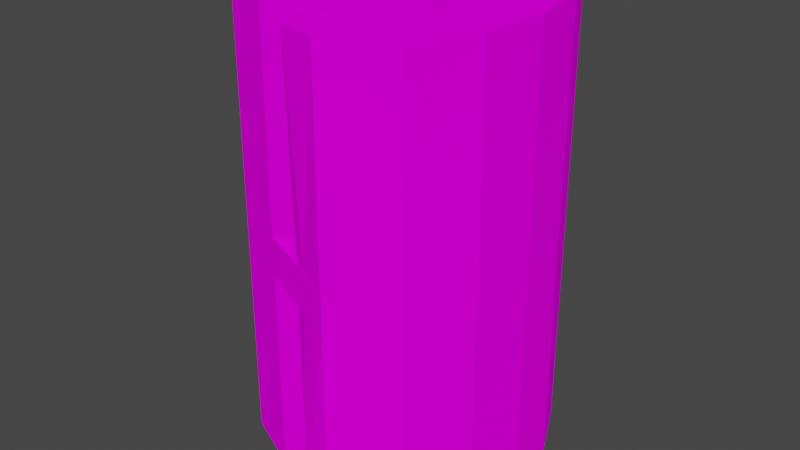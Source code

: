 # Source: Moneyroll.blend  (saved by Blender 2.81.16; exported with 4.5.12 LTS)
import bpy
from mathutils import Matrix  # noqa: F401  (used for matrix-valued properties, if any)

bpy.ops.wm.read_factory_settings(use_empty=True)
scene = bpy.context.scene
scene.name = 'Scene'

# ---- collections
col_collection = bpy.data.collections.new('Collection'); scene.collection.children.link(col_collection)

# ---- images (referenced by path relative to the original .blend; pixels are not part of the script)
import os
ASSET_DIR = os.environ.get("B2B_ASSET_DIR", "")  # directory of the original .blend (textures are referenced by path, not embedded)
HERE = os.path.dirname(os.path.abspath(__file__))  # packed textures are extracted next to this script under _unpacked/

def load_image(name, relpath, width, height, colorspace="sRGB"):
    """Load a texture the original file referenced (path relative to the .blend, or extracted next to this script)."""
    p = next((c for c in (os.path.join(HERE, relpath), os.path.join(ASSET_DIR, relpath)) if relpath and os.path.exists(c)), "")
    if p:
        img = bpy.data.images.load(p, check_existing=True)
        img.name = name
    else:  # same state as the original file: an image datablock whose file is absent (Cycles renders it pink)
        img = bpy.data.images.new(name, width, height)
        img.source = "FILE"
        img.filepath = "//" + (relpath or name)
    img.colorspace_settings.name = colorspace
    return img
img_money_png = load_image('Money.png', 'Money.png', 1024, 1024, 'sRGB')

# ---- materials (node trees are filled in below, after node groups)
mat_money = bpy.data.materials.new('Money')
mat_money.use_transparent_shadow = False

# ---- material node trees
mat_money.use_nodes = True; mat_money.node_tree.nodes.clear()
_N = mat_money.node_tree.nodes; _L = mat_money.node_tree.links
n0 = _N.new('ShaderNodeOutputMaterial'); n0.name = 'Material Output'; n0.location = (300, 300)
n1 = _N.new('ShaderNodeBsdfDiffuse'); n1.name = 'Diffuse BSDF'; n1.location = (10, 300)
n1.inputs[1].default_value = 0.2
n2 = _N.new('ShaderNodeTexImage'); n2.name = 'Image Texture'; n2.location = (-280, 275)
n2.image = img_money_png
_L.new(n1.outputs[0], n0.inputs[0])
_L.new(n2.outputs[0], n1.inputs[0])
n0.is_active_output = True

# ---- world
world_world = bpy.data.worlds.new('World'); scene.world = world_world
world_world.use_nodes = True; world_world.node_tree.nodes.clear()
_N = world_world.node_tree.nodes; _L = world_world.node_tree.links
n0 = _N.new('ShaderNodeOutputWorld'); n0.name = 'World Output'; n0.location = (300, 300)
n1 = _N.new('ShaderNodeBackground'); n1.name = 'Background'; n1.location = (10, 300)
n1.inputs[0].default_value = (0.05088, 0.05088, 0.05088, 1.0)
_L.new(n1.outputs[0], n0.inputs[0])
n0.is_active_output = True
world_world.color = (0.05088, 0.05088, 0.05088)
world_world.use_sun_shadow = False
world_world.sun_shadow_jitter_overblur = 0.0

# ---- meshes
me_cube_001 = bpy.data.meshes.new('Cube.001')
me_cube_001.from_pydata([(1.882, -2.911, -4.189), (-0.8821, -2.275, -4.189), (0.6947, 1.643, -4.189), (-1.828, 1.03, -4.189), (1.882, -2.911, 4.189), (-0.8821, -2.275, 4.189), (0.6947, 1.643, 4.189), (-1.828, 1.03, 4.189), (2.616, -0.8775, -4.189), (-2.624, -2.112, -4.189), (-7.199, -0.2379, -4.189), (-4.457, 1.995, -4.189), (1.435, 2.972, -4.189), (5.721, 1.053, -4.189), (5.935, -1.289, -4.189), (2.652, -0.9698, -4.189), (2.505, 0.6386, -4.189), (0.6755, 1.655, -4.189), (-2.097, 1.028, -4.189), (-3.833, -0.1234, -4.189), (-1.872, -0.7945, -4.189), (-0.5238, -0.6867, -4.189), (5.935, -1.289, 4.189), (5.721, 1.053, 4.189), (1.435, 2.972, 4.189), (-4.457, 1.995, 4.189), (-7.199, -0.2379, 4.189), (-2.624, -2.112, 4.189), (2.616, -0.8775, 4.189), (-0.5238, -0.6867, 4.189), (-1.872, -0.7945, 4.189), (-3.833, -0.1234, 4.189), (-2.097, 1.028, 4.189), (0.6755, 1.655, 4.189), (2.505, 0.6386, 4.189), (2.652, -0.9698, 4.189), (4.798, -2.417, -4.189), (0.03767, -2.722, -4.189), (-0.6079, 0.1948, -4.189), (-0.59, 1.488, -4.189), (0.6947, 1.643, 2.384e-07), (-1.828, 1.03, -7.153e-06), (-0.59, 1.488, 4.189), (2.208, 0.6121, 4.189), (1.012, -2.031, 4.189), (0.03767, -2.722, 4.189), (1.882, -2.911, 2.384e-07), (-0.8821, -2.275, -7.153e-06), (2.208, 0.6121, -4.189), (0.9802, -1.993, -4.189), (-5.606, -1.551, -4.189), (-6.306, 1.083, -4.189), (-2.035, 2.746, -4.189), (4.335, 2.172, -4.189), (6.208, -0.1135, -4.189), (1.012, -2.031, -4.189), (2.832, -0.1587, -4.189), (1.73, 1.312, -4.189), (-0.6411, 1.515, -4.189), (-3.403, 0.3911, -4.189), (-3.385, -0.5328, -4.189), (-0.6542, -0.8104, -4.189), (4.798, -2.417, 4.189), (6.208, -0.1135, 4.189), (4.335, 2.172, 4.189), (-2.035, 2.746, 4.189), (-6.306, 1.083, 4.189), (-5.606, -1.551, 4.189), (0.9802, -1.993, 4.189), (-0.6079, 0.1948, 4.189), (-0.6542, -0.8104, 4.189), (-3.385, -0.5328, 4.189), (-3.403, 0.3911, 4.189), (-0.6411, 1.515, 4.189), (1.73, 1.312, 4.189), (2.832, -0.1587, 4.189), (-0.5238, -0.6867, 2.384e-07), (-1.872, -0.7945, -1.097e-05), (-3.833, -0.1234, 2.384e-07), (-2.097, 1.028, 2.384e-07), (0.6755, 1.655, 2.384e-07), (2.505, 0.6386, 2.384e-07), (2.652, -0.9698, 2.384e-07), (2.616, -0.8775, 2.384e-07), (-2.624, -2.112, -1.097e-05), (-7.199, -0.2379, 2.384e-07), (-4.457, 1.995, 2.384e-07), (1.435, 2.972, -7.153e-06), (5.721, 1.053, -7.153e-06), (5.935, -1.289, -7.153e-06), (1.158, -0.6213, 4.189), (-2.248, -1.453, 4.189), (-5.516, -0.1807, 4.189), (-3.277, 1.512, 4.189), (1.055, 2.314, 4.189), (4.113, 0.8459, 4.189), (4.293, -1.129, 4.189), (4.293, -1.129, -4.189), (4.113, 0.8459, -4.189), (1.055, 2.314, -4.189), (-3.277, 1.512, -4.189), (-5.516, -0.1807, -4.189), (-2.248, -1.453, -4.189), (1.158, -0.6213, -4.189), (0.163, -1.402, -4.189), (-4.496, -1.042, -4.189), (-4.854, 0.7368, -4.189), (-1.338, 2.131, -4.189), (3.033, 1.742, -4.189), (4.52, -0.1361, -4.189), (3.373, -2.054, -4.189), (4.52, -0.1361, 4.189), (3.033, 1.742, 4.189), (-1.338, 2.131, 4.189), (-4.854, 0.7368, 4.189), (-4.496, -1.042, 4.189), (0.163, -1.402, 4.189), (0.453, 0.351, 4.189), (6.208, -0.1135, 2.384e-07), (4.335, 2.172, 2.384e-07), (-2.035, 2.746, 3.815e-06), (-6.306, 1.083, -7.153e-06), (-5.606, -1.551, -7.153e-06), (0.9802, -1.993, 3.815e-06), (2.208, 0.6121, 2.384e-07), (2.832, -0.1587, 3.815e-06), (1.73, 1.312, 2.384e-07), (-0.6411, 1.515, 3.815e-06), (-3.403, 0.3911, -7.153e-06), (-3.385, -0.5328, 2.384e-07), (-0.6542, -0.8104, 2.384e-07), (-0.6079, 0.1948, -7.153e-06), (1.012, -2.031, -7.153e-06), (4.798, -2.417, -7.153e-06), (0.3058, -2.618, -7.153e-06), (3.373, -2.054, 4.189), (-0.59, 1.488, -7.153e-06), (0.453, 0.351, -4.189), (0.6947, 1.643, -0.3599), (-0.8821, -2.275, -0.3599), (2.616, -0.8775, -0.3599), (-2.624, -2.112, -0.3599), (-7.199, -0.2379, -0.3599), (-4.457, 1.995, -0.3599), (1.435, 2.972, -0.3599), (5.721, 1.053, -0.3599), (5.935, -1.289, -0.3599), (-1.828, 1.03, -0.3599), (1.882, -2.911, -0.3599), (-0.5238, -0.6867, -0.3599), (-1.872, -0.7945, -0.3599), (-3.833, -0.1234, -0.3599), (-2.097, 1.028, -0.3599), (0.6755, 1.655, -0.3599), (2.505, 0.6386, -0.3599), (2.652, -0.9698, -0.3599), (6.208, -0.1135, -0.3599), (4.335, 2.172, -0.3599), (-2.035, 2.746, -0.3599), (-6.306, 1.083, -0.3599), (-5.606, -1.551, -0.3599), (0.9802, -1.993, -0.3599), (2.208, 0.6121, -0.3599), (2.832, -0.1587, -0.3599), (1.73, 1.312, -0.3599), (-0.6411, 1.515, -0.3599), (-3.403, 0.3911, -0.3599), (-3.385, -0.5328, -0.3599), (-0.6542, -0.8104, -0.3599), (-0.6079, 0.1948, -0.3599), (1.012, -2.031, -0.3599), (4.798, -2.417, -0.3599), (0.3058, -2.618, -0.3599), (-0.59, 1.488, -0.3599), (-1.828, 1.03, 0.3589), (1.882, -2.911, 0.3589), (-0.5238, -0.6867, 0.3589), (-1.872, -0.7945, 0.3589), (-3.833, -0.1234, 0.3589), (-2.097, 1.028, 0.3589), (0.6755, 1.655, 0.3589), (2.505, 0.6386, 0.3589), (2.652, -0.9698, 0.3589), (0.6947, 1.643, 0.3589), (-0.8821, -2.275, 0.3589), (2.616, -0.8775, 0.3589), (-2.624, -2.112, 0.3589), (-7.199, -0.2379, 0.3589), (-4.457, 1.995, 0.3589), (1.435, 2.972, 0.3589), (5.721, 1.053, 0.3589), (5.935, -1.289, 0.3589), (6.208, -0.1135, 0.3589), (4.335, 2.172, 0.3589), (-2.035, 2.746, 0.3589), (-6.306, 1.083, 0.3589), (-5.606, -1.551, 0.3589), (0.9802, -1.993, 0.3589), (2.208, 0.6121, 0.3589), (2.832, -0.1587, 0.3589), (1.73, 1.312, 0.3589), (-0.6411, 1.515, 0.3589), (-3.403, 0.3911, 0.3589), (-3.385, -0.5328, 0.3589), (-0.6542, -0.8104, 0.3589), (-0.6079, 0.1948, 0.3589), (1.012, -2.031, 0.3589), (4.798, -2.417, 0.3589), (0.3058, -2.618, 0.3589), (-0.59, 1.488, 0.3589)], [], [(137, 38, 3, 39), (209, 174, 7, 42), (135, 44, 5, 45), (172, 139, 1, 37), (207, 62, 4, 175), (170, 55, 1, 139), (169, 38, 21, 149), (168, 61, 20, 150), (167, 60, 19, 151), (166, 59, 18, 152), (165, 58, 17, 153), (164, 57, 16, 154), (163, 56, 15, 155), (198, 43, 28, 185), (197, 68, 27, 186), (196, 67, 26, 187), (195, 66, 25, 188), (194, 65, 24, 189), (193, 64, 23, 190), (192, 63, 22, 191), (117, 69, 29, 90), (116, 70, 30, 91), (115, 71, 31, 92), (114, 72, 32, 93), (113, 73, 33, 94), (112, 74, 34, 95), (111, 75, 35, 96), (110, 55, 15, 97), (109, 56, 16, 98), (108, 57, 17, 99), (107, 58, 18, 100), (106, 59, 19, 101), (105, 60, 20, 102), (104, 61, 21, 103), (49, 104, 103, 8), (9, 102, 104, 49), (102, 20, 61, 104), (50, 105, 102, 9), (10, 101, 105, 50), (101, 19, 60, 105), (51, 106, 101, 10), (11, 100, 106, 51), (100, 18, 59, 106), (52, 107, 100, 11), (12, 99, 107, 52), (99, 17, 58, 107), (53, 108, 99, 12), (13, 98, 108, 53), (98, 16, 57, 108), (54, 109, 98, 13), (14, 97, 109, 54), (97, 15, 56, 109), (36, 110, 97, 14), (0, 37, 110, 36), (37, 1, 55, 110), (63, 111, 96, 22), (23, 95, 111, 63), (95, 34, 75, 111), (64, 112, 95, 23), (24, 94, 112, 64), (94, 33, 74, 112), (65, 113, 94, 24), (25, 93, 113, 65), (93, 32, 73, 113), (66, 114, 93, 25), (26, 92, 114, 66), (92, 31, 72, 114), (67, 115, 92, 26), (27, 91, 115, 67), (91, 30, 71, 115), (68, 116, 91, 27), (28, 90, 116, 68), (90, 29, 70, 116), (43, 117, 90, 28), (6, 42, 117, 43), (42, 7, 69, 117), (156, 118, 89, 146), (145, 88, 118, 156), (190, 23, 63, 192), (157, 119, 88, 145), (144, 87, 119, 157), (189, 24, 64, 193), (158, 120, 87, 144), (143, 86, 120, 158), (188, 25, 65, 194), (159, 121, 86, 143), (142, 85, 121, 159), (187, 26, 66, 195), (160, 122, 85, 142), (141, 84, 122, 160), (186, 27, 67, 196), (161, 123, 84, 141), (140, 83, 123, 161), (185, 28, 68, 197), (162, 124, 83, 140), (138, 40, 124, 162), (183, 6, 43, 198), (199, 125, 82, 182), (181, 81, 125, 199), (154, 16, 56, 163), (200, 126, 81, 181), (180, 80, 126, 200), (153, 17, 57, 164), (201, 127, 80, 180), (179, 79, 127, 201), (152, 18, 58, 165), (202, 128, 79, 179), (178, 78, 128, 202), (151, 19, 59, 166), (203, 129, 78, 178), (177, 77, 129, 203), (150, 20, 60, 167), (204, 130, 77, 177), (176, 76, 130, 204), (149, 21, 61, 168), (205, 131, 76, 176), (174, 41, 131, 205), (147, 3, 38, 169), (206, 132, 47, 184), (182, 82, 132, 206), (155, 15, 55, 170), (171, 133, 46, 148), (146, 89, 133, 171), (191, 22, 62, 207), (148, 172, 37, 0), (175, 208, 134, 46), (208, 184, 47, 134), (62, 135, 45, 4), (22, 96, 135, 62), (96, 35, 44, 135), (183, 209, 42, 6), (138, 173, 136, 40), (173, 147, 41, 136), (48, 137, 39, 2), (8, 103, 137, 48), (103, 21, 38, 137), (39, 3, 147, 173), (2, 39, 173, 138), (46, 134, 172, 148), (14, 146, 171, 36), (36, 171, 148, 0), (82, 155, 170, 132), (41, 147, 169, 131), (76, 149, 168, 130), (77, 150, 167, 129), (78, 151, 166, 128), (79, 152, 165, 127), (80, 153, 164, 126), (81, 154, 163, 125), (2, 138, 162, 48), (48, 162, 140, 8), (8, 140, 161, 49), (49, 161, 141, 9), (9, 141, 160, 50), (50, 160, 142, 10), (10, 142, 159, 51), (51, 159, 143, 11), (11, 143, 158, 52), (52, 158, 144, 12), (12, 144, 157, 53), (53, 157, 145, 13), (13, 145, 156, 54), (54, 156, 146, 14), (125, 163, 155, 82), (126, 164, 154, 81), (127, 165, 153, 80), (128, 166, 152, 79), (129, 167, 151, 78), (130, 168, 150, 77), (131, 169, 149, 76), (132, 170, 139, 47), (134, 47, 139, 172), (40, 136, 209, 183), (45, 5, 184, 208), (4, 45, 208, 175), (89, 191, 207, 133), (35, 182, 206, 44), (44, 206, 184, 5), (7, 174, 205, 69), (69, 205, 176, 29), (29, 176, 204, 70), (70, 204, 177, 30), (30, 177, 203, 71), (71, 203, 178, 31), (31, 178, 202, 72), (72, 202, 179, 32), (32, 179, 201, 73), (73, 201, 180, 33), (33, 180, 200, 74), (74, 200, 181, 34), (34, 181, 199, 75), (75, 199, 182, 35), (40, 183, 198, 124), (83, 185, 197, 123), (84, 186, 196, 122), (85, 187, 195, 121), (86, 188, 194, 120), (87, 189, 193, 119), (88, 190, 192, 118), (118, 192, 191, 89), (119, 193, 190, 88), (120, 194, 189, 87), (121, 195, 188, 86), (122, 196, 187, 85), (123, 197, 186, 84), (124, 198, 185, 83), (133, 207, 175, 46), (136, 41, 174, 209), (46, 148, 141, 84), (186, 175, 46, 84)])
_uv = me_cube_001.uv_layers.new(name='UVMap')
_uv.uv.foreach_set('vector', [0.9359, 0.04451, 0.9359, 2.583e-05, 0.9982, 2.583e-05, 0.9982, 0.04451, 0.4995, 0.04602, 0.4995, -0.0004439, 0.5205, -0.0004439, 0.5205, 0.04602, 0.9357, 0.04579, 0.9357, 0.00296, 0.9979, 0.00296, 0.9979, 0.04579, 0.5055, 0.04555, 0.5055, -0.001687, 0.5642, -0.001687, 0.5642, 0.04555, 0.9357, 0.5115, 0.9357, 0.1036, 0.9979, 0.1036, 0.9979, 0.5115, 0.9374, 0.5117, 0.9374, 0.1036, 0.9999, 0.1036, 0.9999, 0.5117, 0.06258, 0.5117, 0.06258, 0.1036, 0.1251, 0.1036, 0.1251, 0.5117, 0.1876, 0.5117, 0.1876, 0.1036, 0.25, 0.1036, 0.25, 0.5117, 0.3125, 0.5117, 0.3125, 0.1036, 0.375, 0.1036, 0.375, 0.5117, 0.4375, 0.5117, 0.4375, 0.1036, 0.5, 0.1036, 0.5, 0.5117, 0.5625, 0.5117, 0.5625, 0.1036, 0.625, 0.1036, 0.625, 0.5117, 0.6875, 0.5117, 0.6875, 0.1036, 0.75, 0.1036, 0.75, 0.5117, 0.8124, 0.5117, 0.8124, 0.1036, 0.8749, 0.1036, 0.8749, 0.5117, 0.06387, 0.5115, 0.06387, 0.1036, 0.1261, 0.1036, 0.1261, 0.5115, 0.1884, 0.5115, 0.1884, 0.1036, 0.2507, 0.1036, 0.2507, 0.5115, 0.313, 0.5115, 0.313, 0.1036, 0.3752, 0.1036, 0.3752, 0.5115, 0.4375, 0.5115, 0.4375, 0.1036, 0.4998, 0.1036, 0.4998, 0.5115, 0.562, 0.5115, 0.562, 0.1036, 0.6243, 0.1036, 0.6243, 0.5115, 0.6866, 0.5115, 0.6866, 0.1036, 0.7489, 0.1036, 0.7489, 0.5115, 0.8111, 0.5115, 0.8111, 0.1036, 0.8734, 0.1036, 0.8734, 0.5115, 0.0643, 0.04579, 0.0643, 0.00296, 0.1265, 0.00296, 0.1265, 0.04579, 0.1888, 0.04579, 0.1888, 0.00296, 0.251, 0.00296, 0.251, 0.04579, 0.3133, 0.04579, 0.3133, 0.00296, 0.3755, 0.00296, 0.3755, 0.04579, 0.4378, 0.04579, 0.4378, 0.00296, 0.5, 0.00296, 0.5, 0.04579, 0.5622, 0.04579, 0.5622, 0.00296, 0.6245, 0.00296, 0.6245, 0.04579, 0.6867, 0.04579, 0.6867, 0.00296, 0.749, 0.00296, 0.749, 0.04579, 0.8112, 0.04579, 0.8112, 0.00296, 0.8735, 0.00296, 0.8735, 0.04579, 0.06406, 0.04451, 0.06406, 2.583e-05, 0.1263, 2.583e-05, 0.1263, 0.04451, 0.1886, 0.04451, 0.1886, 2.583e-05, 0.2509, 2.583e-05, 0.2509, 0.04451, 0.3132, 0.04451, 0.3132, 2.583e-05, 0.3754, 2.583e-05, 0.3754, 0.04451, 0.4377, 0.04451, 0.4377, 2.583e-05, 0.5, 2.583e-05, 0.5, 0.04451, 0.5623, 0.04451, 0.5623, 2.583e-05, 0.6246, 2.583e-05, 0.6246, 0.04451, 0.6868, 0.04451, 0.6868, 2.583e-05, 0.7491, 2.583e-05, 0.7491, 0.04451, 0.8114, 0.04451, 0.8114, 2.583e-05, 0.8737, 2.583e-05, 0.8737, 0.04451, 0.8114, 0.08898, 0.8114, 0.04451, 0.8737, 0.04451, 0.8737, 0.08898, 0.7491, 0.08898, 0.7491, 0.04451, 0.8114, 0.04451, 0.8114, 0.08898, 0.7491, 0.04451, 0.7491, 2.583e-05, 0.8114, 2.583e-05, 0.8114, 0.04451, 0.6868, 0.08898, 0.6868, 0.04451, 0.7491, 0.04451, 0.7491, 0.08898, 0.6246, 0.08898, 0.6246, 0.04451, 0.6868, 0.04451, 0.6868, 0.08898, 0.6246, 0.04451, 0.6246, 2.583e-05, 0.6868, 2.583e-05, 0.6868, 0.04451, 0.5623, 0.08898, 0.5623, 0.04451, 0.6246, 0.04451, 0.6246, 0.08898, 0.5, 0.08898, 0.5, 0.04451, 0.5623, 0.04451, 0.5623, 0.08898, 0.5, 0.04451, 0.5, 2.583e-05, 0.5623, 2.583e-05, 0.5623, 0.04451, 0.4377, 0.08898, 0.4377, 0.04451, 0.5, 0.04451, 0.5, 0.08898, 0.3754, 0.08898, 0.3754, 0.04451, 0.4377, 0.04451, 0.4377, 0.08898, 0.3754, 0.04451, 0.3754, 2.583e-05, 0.4377, 2.583e-05, 0.4377, 0.04451, 0.3132, 0.08898, 0.3132, 0.04451, 0.3754, 0.04451, 0.3754, 0.08898, 0.2509, 0.08898, 0.2509, 0.04451, 0.3132, 0.04451, 0.3132, 0.08898, 0.2509, 0.04451, 0.2509, 2.583e-05, 0.3132, 2.583e-05, 0.3132, 0.04451, 0.1886, 0.08898, 0.1886, 0.04451, 0.2509, 0.04451, 0.2509, 0.08898, 0.1263, 0.08898, 0.1263, 0.04451, 0.1886, 0.04451, 0.1886, 0.08898, 0.1263, 0.04451, 0.1263, 2.583e-05, 0.1886, 2.583e-05, 0.1886, 0.04451, 0.06406, 0.08898, 0.06406, 0.04451, 0.1263, 0.04451, 0.1263, 0.08898, 0.00178, 0.08898, 0.00178, 0.04451, 0.06406, 0.04451, 0.06406, 0.08898, 0.00178, 0.04451, 0.00178, 2.583e-05, 0.06406, 2.583e-05, 0.06406, 0.04451, 0.8112, 0.08861, 0.8112, 0.04579, 0.8735, 0.04579, 0.8735, 0.08861, 0.749, 0.08861, 0.749, 0.04579, 0.8112, 0.04579, 0.8112, 0.08861, 0.749, 0.04579, 0.749, 0.00296, 0.8112, 0.00296, 0.8112, 0.04579, 0.6867, 0.08861, 0.6867, 0.04579, 0.749, 0.04579, 0.749, 0.08861, 0.6245, 0.08861, 0.6245, 0.04579, 0.6867, 0.04579, 0.6867, 0.08861, 0.6245, 0.04579, 0.6245, 0.00296, 0.6867, 0.00296, 0.6867, 0.04579, 0.5622, 0.08861, 0.5622, 0.04579, 0.6245, 0.04579, 0.6245, 0.08861, 0.5, 0.08861, 0.5, 0.04579, 0.5622, 0.04579, 0.5622, 0.08861, 0.5, 0.04579, 0.5, 0.00296, 0.5622, 0.00296, 0.5622, 0.04579, 0.4378, 0.08861, 0.4378, 0.04579, 0.5, 0.04579, 0.5, 0.08861, 0.3755, 0.08861, 0.3755, 0.04579, 0.4378, 0.04579, 0.4378, 0.08861, 0.3755, 0.04579, 0.3755, 0.00296, 0.4378, 0.00296, 0.4378, 0.04579, 0.3133, 0.08861, 0.3133, 0.04579, 0.3755, 0.04579, 0.3755, 0.08861, 0.251, 0.08861, 0.251, 0.04579, 0.3133, 0.04579, 0.3133, 0.08861, 0.251, 0.04579, 0.251, 0.00296, 0.3133, 0.00296, 0.3133, 0.04579, 0.1888, 0.08861, 0.1888, 0.04579, 0.251, 0.04579, 0.251, 0.08861, 0.1265, 0.08861, 0.1265, 0.04579, 0.1888, 0.04579, 0.1888, 0.08861, 0.1265, 0.04579, 0.1265, 0.00296, 0.1888, 0.00296, 0.1888, 0.04579, 0.0643, 0.08861, 0.0643, 0.04579, 0.1265, 0.04579, 0.1265, 0.08861, 0.002054, 0.08861, 0.002054, 0.04579, 0.0643, 0.04579, 0.0643, 0.08861, 0.002054, 0.04579, 0.002054, 0.00296, 0.0643, 0.00296, 0.0643, 0.04579, 0.8111, 0.5881, 0.8111, 0.5498, 0.8734, 0.5498, 0.8734, 0.5881, 0.7489, 0.5881, 0.7489, 0.5498, 0.8111, 0.5498, 0.8111, 0.5881, 0.7489, 0.5115, 0.7489, 0.1036, 0.8111, 0.1036, 0.8111, 0.5115, 0.6866, 0.5881, 0.6866, 0.5498, 0.7489, 0.5498, 0.7489, 0.5881, 0.6243, 0.5881, 0.6243, 0.5498, 0.6866, 0.5498, 0.6866, 0.5881, 0.6243, 0.5115, 0.6243, 0.1036, 0.6866, 0.1036, 0.6866, 0.5115, 0.562, 0.5881, 0.562, 0.5498, 0.6243, 0.5498, 0.6243, 0.5881, 0.4998, 0.5881, 0.4998, 0.5498, 0.562, 0.5498, 0.562, 0.5881, 0.4998, 0.5115, 0.4998, 0.1036, 0.562, 0.1036, 0.562, 0.5115, 0.4375, 0.5881, 0.4375, 0.5498, 0.4998, 0.5498, 0.4998, 0.5881, 0.3752, 0.5881, 0.3752, 0.5498, 0.4375, 0.5498, 0.4375, 0.5881, 0.3752, 0.5115, 0.3752, 0.1036, 0.4375, 0.1036, 0.4375, 0.5115, 0.313, 0.5881, 0.313, 0.5498, 0.3752, 0.5498, 0.3752, 0.5881, 0.2507, 0.5881, 0.2507, 0.5498, 0.313, 0.5498, 0.313, 0.5881, 0.2507, 0.5115, 0.2507, 0.1036, 0.313, 0.1036, 0.313, 0.5115, 0.2204, 0.6703, 0.2204, 0.632, 0.2827, 0.632, 0.2827, 0.6703, 0.1261, 0.5881, 0.1261, 0.5498, 0.1884, 0.5498, 0.1884, 0.5881, 0.1261, 0.5115, 0.1261, 0.1036, 0.1884, 0.1036, 0.1884, 0.5115, 0.06387, 0.5881, 0.06387, 0.5498, 0.1261, 0.5498, 0.1261, 0.5881, 0.001597, 0.5881, 0.001597, 0.5498, 0.06387, 0.5498, 0.06387, 0.5881, 0.001597, 0.5115, 0.001597, 0.1036, 0.06387, 0.1036, 0.06387, 0.5115, 0.8124, 0.5882, 0.8124, 0.55, 0.8749, 0.55, 0.8749, 0.5882, 0.75, 0.5882, 0.75, 0.55, 0.8124, 0.55, 0.8124, 0.5882, 0.75, 0.5117, 0.75, 0.1036, 0.8124, 0.1036, 0.8124, 0.5117, 0.6875, 0.5882, 0.6875, 0.55, 0.75, 0.55, 0.75, 0.5882, 0.625, 0.5882, 0.625, 0.55, 0.6875, 0.55, 0.6875, 0.5882, 0.625, 0.5117, 0.625, 0.1036, 0.6875, 0.1036, 0.6875, 0.5117, 0.5625, 0.5882, 0.5625, 0.55, 0.625, 0.55, 0.625, 0.5882, 0.5, 0.5882, 0.5, 0.55, 0.5625, 0.55, 0.5625, 0.5882, 0.5, 0.5117, 0.5, 0.1036, 0.5625, 0.1036, 0.5625, 0.5117, 0.4375, 0.5882, 0.4375, 0.55, 0.5, 0.55, 0.5, 0.5882, 0.375, 0.5882, 0.375, 0.55, 0.4375, 0.55, 0.4375, 0.5882, 0.375, 0.5117, 0.375, 0.1036, 0.4375, 0.1036, 0.4375, 0.5117, 0.3125, 0.5882, 0.3125, 0.55, 0.375, 0.55, 0.375, 0.5882, 0.25, 0.5882, 0.25, 0.55, 0.3125, 0.55, 0.3125, 0.5882, 0.25, 0.5117, 0.25, 0.1036, 0.3125, 0.1036, 0.3125, 0.5117, 0.1876, 0.5882, 0.1876, 0.55, 0.25, 0.55, 0.25, 0.5882, 0.1251, 0.5882, 0.1251, 0.55, 0.1876, 0.55, 0.1876, 0.5882, 0.1251, 0.5117, 0.1251, 0.1036, 0.1876, 0.1036, 0.1876, 0.5117, 0.06258, 0.5882, 0.06258, 0.55, 0.1251, 0.55, 0.1251, 0.5882, 8.667e-05, 0.5882, 8.667e-05, 0.55, 0.06258, 0.55, 0.06258, 0.5882, 8.667e-05, 0.5117, 8.667e-05, 0.1036, 0.06258, 0.1036, 0.06258, 0.5117, 0.9374, 0.5882, 0.9374, 0.55, 0.9999, 0.55, 0.9999, 0.5882, 0.8749, 0.5882, 0.8749, 0.55, 0.9374, 0.55, 0.9374, 0.5882, 0.8749, 0.5117, 0.8749, 0.1036, 0.9374, 0.1036, 0.9374, 0.5117, 0.9357, 0.5881, 0.9357, 0.5498, 0.9979, 0.5498, 0.9979, 0.5881, 0.8734, 0.5881, 0.8734, 0.5498, 0.9357, 0.5498, 0.9357, 0.5881, 0.8734, 0.5115, 0.8734, 0.1036, 0.9357, 0.1036, 0.9357, 0.5115, 0.5055, 0.09279, 0.5055, 0.04555, 0.5642, 0.04555, 0.5642, 0.09279, 0.4945, 0.09279, 0.4945, 0.04555, 0.5, 0.04555, 0.5, 0.09279, 0.4945, 0.04555, 0.4945, -0.001687, 0.5, -0.001687, 0.5, 0.04555, 0.9357, 0.08861, 0.9357, 0.04579, 0.9979, 0.04579, 0.9979, 0.08861, 0.8735, 0.08861, 0.8735, 0.04579, 0.9357, 0.04579, 0.9357, 0.08861, 0.8735, 0.04579, 0.8735, 0.00296, 0.9357, 0.00296, 0.9357, 0.04579, 0.4995, 0.09249, 0.4995, 0.04602, 0.5205, 0.04602, 0.5205, 0.09249, 0.4956, 0.09249, 0.4956, 0.04602, 0.4975, 0.04602, 0.4975, 0.09249, 0.4956, 0.04602, 0.4956, -0.0004439, 0.4975, -0.0004439, 0.4975, 0.04602, 0.9359, 0.08898, 0.9359, 0.04451, 0.9982, 0.04451, 0.9982, 0.08898, 0.8737, 0.08898, 0.8737, 0.04451, 0.9359, 0.04451, 0.9359, 0.08898, 0.8737, 0.04451, 0.8737, 2.583e-05, 0.9359, 2.583e-05, 0.9359, 0.04451, 0.4746, 0.04602, 0.4746, -0.0004439, 0.4956, -0.0004439, 0.4956, 0.04602, 0.4746, 0.09249, 0.4746, 0.04602, 0.4956, 0.04602, 0.4956, 0.09249, 0.5, 0.09279, 0.5, 0.04555, 0.5055, 0.04555, 0.5055, 0.09279, 0.8734, 0.996, 0.8734, 0.5881, 0.9357, 0.5881, 0.9357, 0.996, 0.9357, 0.996, 0.9357, 0.5881, 0.9979, 0.5881, 0.9979, 0.996, 0.8749, 0.55, 0.8749, 0.5117, 0.9374, 0.5117, 0.9374, 0.55, 8.667e-05, 0.55, 8.667e-05, 0.5117, 0.06258, 0.5117, 0.06258, 0.55, 0.1251, 0.55, 0.1251, 0.5117, 0.1876, 0.5117, 0.1876, 0.55, 0.25, 0.55, 0.25, 0.5117, 0.3125, 0.5117, 0.3125, 0.55, 0.375, 0.55, 0.375, 0.5117, 0.4375, 0.5117, 0.4375, 0.55, 0.5, 0.55, 0.5, 0.5117, 0.5625, 0.5117, 0.5625, 0.55, 0.625, 0.55, 0.625, 0.5117, 0.6875, 0.5117, 0.6875, 0.55, 0.75, 0.55, 0.75, 0.5117, 0.8124, 0.5117, 0.8124, 0.55, 0.001597, 0.996, 0.001597, 0.5881, 0.06387, 0.5881, 0.06387, 0.996, 0.06387, 0.996, 0.06387, 0.5881, 0.1261, 0.5881, 0.1261, 0.996, 0.1261, 0.996, 0.1261, 0.5881, 0.1884, 0.5881, 0.1884, 0.996, 0.1884, 0.996, 0.1884, 0.5881, 0.2507, 0.5881, 0.2507, 0.996, 0.2507, 0.996, 0.2507, 0.5881, 0.313, 0.5881, 0.313, 0.996, 0.313, 0.996, 0.313, 0.5881, 0.3752, 0.5881, 0.3752, 0.996, 0.3752, 0.996, 0.3752, 0.5881, 0.4375, 0.5881, 0.4375, 0.996, 0.4375, 0.996, 0.4375, 0.5881, 0.4998, 0.5881, 0.4998, 0.996, 0.4998, 0.996, 0.4998, 0.5881, 0.562, 0.5881, 0.562, 0.996, 0.562, 0.996, 0.562, 0.5881, 0.6243, 0.5881, 0.6243, 0.996, 0.6243, 0.996, 0.6243, 0.5881, 0.6866, 0.5881, 0.6866, 0.996, 0.6866, 0.996, 0.6866, 0.5881, 0.7489, 0.5881, 0.7489, 0.996, 0.7489, 0.996, 0.7489, 0.5881, 0.8111, 0.5881, 0.8111, 0.996, 0.8111, 0.996, 0.8111, 0.5881, 0.8734, 0.5881, 0.8734, 0.996, 0.8124, 0.55, 0.8124, 0.5117, 0.8749, 0.5117, 0.8749, 0.55, 0.6875, 0.55, 0.6875, 0.5117, 0.75, 0.5117, 0.75, 0.55, 0.5625, 0.55, 0.5625, 0.5117, 0.625, 0.5117, 0.625, 0.55, 0.4375, 0.55, 0.4375, 0.5117, 0.5, 0.5117, 0.5, 0.55, 0.3125, 0.55, 0.3125, 0.5117, 0.375, 0.5117, 0.375, 0.55, 0.1876, 0.55, 0.1876, 0.5117, 0.25, 0.5117, 0.25, 0.55, 0.06258, 0.55, 0.06258, 0.5117, 0.1251, 0.5117, 0.1251, 0.55, 0.9374, 0.55, 0.9374, 0.5117, 0.9999, 0.5117, 0.9999, 0.55, 0.5, 0.04555, 0.5, -0.001687, 0.5055, -0.001687, 0.5055, 0.04555, 0.4975, 0.09249, 0.4975, 0.04602, 0.4995, 0.04602, 0.4995, 0.09249, 0.4358, 0.04555, 0.4358, -0.001687, 0.4945, -0.001687, 0.4945, 0.04555, 0.4358, 0.09279, 0.4358, 0.04555, 0.4945, 0.04555, 0.4945, 0.09279, 0.8734, 0.5498, 0.8734, 0.5115, 0.9357, 0.5115, 0.9357, 0.5498, 0.8749, 0.9964, 0.8749, 0.5882, 0.9374, 0.5882, 0.9374, 0.9964, 0.9374, 0.9964, 0.9374, 0.5882, 0.9999, 0.5882, 0.9999, 0.9964, 8.667e-05, 0.9964, 8.667e-05, 0.5882, 0.06258, 0.5882, 0.06258, 0.9964, 0.06258, 0.9964, 0.06258, 0.5882, 0.1251, 0.5882, 0.1251, 0.9964, 0.1251, 0.9964, 0.1251, 0.5882, 0.1876, 0.5882, 0.1876, 0.9964, 0.1876, 0.9964, 0.1876, 0.5882, 0.25, 0.5882, 0.25, 0.9964, 0.25, 0.9964, 0.25, 0.5882, 0.3125, 0.5882, 0.3125, 0.9964, 0.3125, 0.9964, 0.3125, 0.5882, 0.375, 0.5882, 0.375, 0.9964, 0.375, 0.9964, 0.375, 0.5882, 0.4375, 0.5882, 0.4375, 0.9964, 0.4375, 0.9964, 0.4375, 0.5882, 0.5, 0.5882, 0.5, 0.9964, 0.5, 0.9964, 0.5, 0.5882, 0.5625, 0.5882, 0.5625, 0.9964, 0.5625, 0.9964, 0.5625, 0.5882, 0.625, 0.5882, 0.625, 0.9964, 0.625, 0.9964, 0.625, 0.5882, 0.6875, 0.5882, 0.6875, 0.9964, 0.6875, 0.9964, 0.6875, 0.5882, 0.75, 0.5882, 0.75, 0.9964, 0.75, 0.9964, 0.75, 0.5882, 0.8124, 0.5882, 0.8124, 0.9964, 0.8124, 0.9964, 0.8124, 0.5882, 0.8749, 0.5882, 0.8749, 0.9964, 0.001597, 0.5498, 0.001597, 0.5115, 0.06387, 0.5115, 0.06387, 0.5498, 0.1261, 0.5498, 0.1261, 0.5115, 0.1884, 0.5115, 0.1884, 0.5498, 0.2507, 0.5498, 0.2507, 0.5115, 0.313, 0.5115, 0.313, 0.5498, 0.3752, 0.5498, 0.3752, 0.5115, 0.4375, 0.5115, 0.4375, 0.5498, 0.4998, 0.5498, 0.4998, 0.5115, 0.562, 0.5115, 0.562, 0.5498, 0.6243, 0.5498, 0.6243, 0.5115, 0.6866, 0.5115, 0.6866, 0.5498, 0.7489, 0.5498, 0.7489, 0.5115, 0.8111, 0.5115, 0.8111, 0.5498, 0.8111, 0.5498, 0.8111, 0.5115, 0.8734, 0.5115, 0.8734, 0.5498, 0.6866, 0.5498, 0.6866, 0.5115, 0.7489, 0.5115, 0.7489, 0.5498, 0.562, 0.5498, 0.562, 0.5115, 0.6243, 0.5115, 0.6243, 0.5498, 0.4375, 0.5498, 0.4375, 0.5115, 0.4998, 0.5115, 0.4998, 0.5498, 0.313, 0.5498, 0.313, 0.5115, 0.3752, 0.5115, 0.3752, 0.5498, 0.2204, 0.632, 0.2204, 0.5938, 0.2827, 0.5938, 0.2827, 0.632, 0.06387, 0.5498, 0.06387, 0.5115, 0.1261, 0.5115, 0.1261, 0.5498, 0.9357, 0.5498, 0.9357, 0.5115, 0.9979, 0.5115, 0.9979, 0.5498, 0.4975, 0.04602, 0.4975, -0.0004439, 0.4995, -0.0004439, 0.4995, 0.04602, 0.2041, 0.5507, 0.2041, 0.5697, 0.03436, 0.5697, 0.03436, 0.5507, 0.03436, 0.5318, 0.2041, 0.5318, 0.2041, 0.5507, 0.03436, 0.5507])
me_cube_001.materials.append(mat_money)
me_cube_001.use_remesh_fix_poles = True
me_cube_001.use_remesh_preserve_attributes = False
me_cube_001.use_mirror_vertex_groups = False
me_cube_001.update()

# ---- objects
ob_cube = bpy.data.objects.new('Cube', me_cube_001)

# ---- transforms, parenting, visibility, modifiers, constraints
ob_cube.location = (0.0, 0.0, 0.0)
ob_cube.scale = (0.04303, 0.1076, 0.1076)
ob_cube.lineart.crease_threshold = 0.0

# ---- collection membership
col_collection.objects.link(ob_cube)

# ---- scene / render settings (as saved in the file)
scene.frame_start = 1; scene.frame_end = 250; scene.frame_set(1)
scene.render.engine = 'BLENDER_EEVEE_NEXT'
scene.cycles.use_denoising = False
scene.cycles.samples = 128
scene.cycles.sampling_pattern = 'TABULATED_SOBOL'
scene.cycles.use_adaptive_sampling = False
scene.cycles.use_light_tree = False
scene.view_settings.view_transform = 'Filmic'
bpy.context.view_layer.update()

# ---- added for rendering (the .blend has no active camera and no usable light): camera, sun
cam_auto = bpy.data.cameras.new('AutoCamera')
cam_auto.lens = 50.0
cam_auto.sensor_width = 36.0
cam_auto.clip_end = 1000.0
ob_auto_camera = bpy.data.objects.new('AutoCamera', cam_auto)
scene.collection.objects.link(ob_auto_camera)
ob_auto_camera.location = (1.12893, -1.37703, 0.920201)
ob_auto_camera.rotation_euler = (1.09748, -7.21219e-08, 0.694738)
scene.camera = ob_auto_camera
light_auto_sun = bpy.data.lights.new('AutoSun', 'SUN')
light_auto_sun.energy = 3.0
light_auto_sun.angle = 0.0523599
ob_auto_sun = bpy.data.objects.new('AutoSun', light_auto_sun)
scene.collection.objects.link(ob_auto_sun)
ob_auto_sun.rotation_euler = (0.872665, 0.174533, 0.523599)
bpy.context.view_layer.update()
